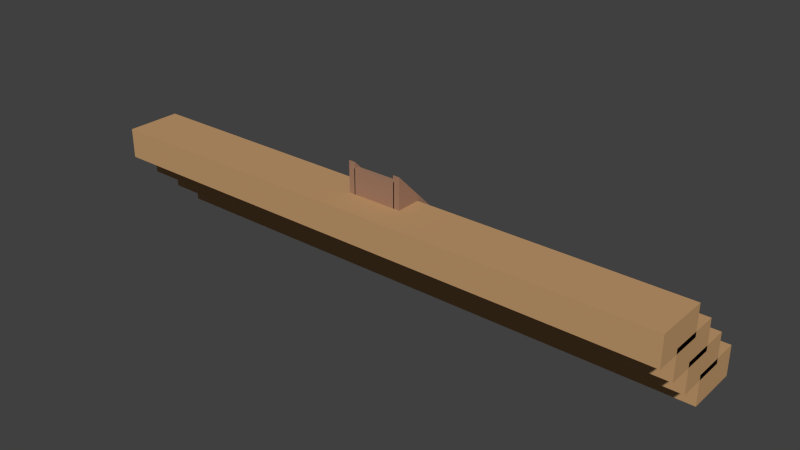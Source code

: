 # Source: templeStairs.blend  (saved by Blender 2.76.0; exported with 4.5.12 LTS)
import bpy
from mathutils import Matrix  # noqa: F401  (used for matrix-valued properties, if any)

bpy.ops.wm.read_factory_settings(use_empty=True)
scene = bpy.context.scene
scene.name = 'Scene'

# ---- collections
col_collection_1 = bpy.data.collections.new('Collection 1'); scene.collection.children.link(col_collection_1)

# ---- materials (node trees are filled in below, after node groups)
mat_temple1 = bpy.data.materials.new('temple1')
mat_temple1.alpha_threshold = 0.0
mat_temple1.use_transparent_shadow = False
mat_temple1.diffuse_color = (0.5382, 0.3197, 0.1534, 1.0)
mat_temple1.roughness = 0.5
mat_temple2 = bpy.data.materials.new('temple2')
mat_temple2.alpha_threshold = 0.0
mat_temple2.use_transparent_shadow = False
mat_temple2.diffuse_color = (0.3672, 0.206, 0.1322, 1.0)
mat_temple2.roughness = 0.5

# ---- material node trees

# ---- world
world_world = bpy.data.worlds.new('World'); scene.world = world_world
world_world.color = (0.05088, 0.05088, 0.05088)
world_world.use_sun_shadow = False
world_world.sun_shadow_jitter_overblur = 0.0
world_world.cycles.sampling_method = 'MANUAL'
world_world.cycles.sample_map_resolution = 256

# ---- meshes
me_cube = bpy.data.meshes.new('Cube')
me_cube.from_pydata([(-9.008, 40.0, -39.81), (-9.008, 40.0, -39.81), (9.008, 40.0, -39.81), (9.008, 40.0, -39.81), (-9.008, 38.0, -39.81), (-9.008, 38.0, -39.81), (9.008, 38.0, -39.81), (9.008, 38.0, -39.81), (-9.008, 36.0, -39.81), (-9.008, 36.0, -39.81), (9.008, 36.0, -39.81), (9.008, 36.0, -39.81), (-9.008, 34.0, -39.81), (-9.008, 34.0, -39.81), (9.008, 34.0, -39.81), (9.008, 34.0, -39.81), (-9.008, 32.0, -39.81), (-9.008, 32.0, -39.81), (9.008, 32.0, -39.81), (9.008, 32.0, -39.81), (-9.008, 30.0, -39.81), (-9.008, 30.0, -39.81), (9.008, 30.0, -39.81), (9.008, 30.0, -39.81), (-9.008, 40.0, -37.81), (9.008, 40.0, -37.81), (-9.008, 38.0, -37.81), (9.008, 38.0, -37.81), (-9.008, 36.0, -37.81), (9.008, 36.0, -37.81), (-9.008, 34.0, -37.81), (9.008, 34.0, -37.81), (-9.008, 32.0, -37.81), (9.008, 32.0, -37.81), (-9.008, 30.0, -37.81), (9.008, 30.0, -37.81), (-9.008, 38.0, -35.81), (9.008, 38.0, -35.81), (-9.008, 36.0, -35.81), (9.008, 36.0, -35.81), (-9.008, 34.0, -35.81), (9.008, 34.0, -35.81), (-9.008, 32.0, -35.81), (9.008, 32.0, -35.81), (-9.008, 30.0, -35.81), (9.008, 30.0, -35.81), (-9.008, 36.0, -33.81), (9.008, 36.0, -33.81), (-9.008, 34.0, -33.81), (9.008, 34.0, -33.81), (-9.008, 32.0, -33.81), (9.008, 32.0, -33.81), (-9.008, 30.0, -33.81), (9.008, 30.0, -33.81), (-9.008, 34.0, -31.81), (9.008, 34.0, -31.81), (-9.008, 32.0, -31.81), (9.008, 32.0, -31.81), (-9.008, 30.0, -31.81), (9.008, 30.0, -31.81), (-9.008, 32.0, -29.81), (9.008, 32.0, -29.81), (-9.008, 30.0, -29.81), (9.008, 30.0, -29.81), (-117.5, 18.0, -39.81), (-117.5, 30.0, -39.81), (117.5, 18.0, -39.81), (117.5, 30.0, -39.81), (-117.5, 30.0, -51.81), (-117.5, 18.0, -51.81), (117.5, 30.0, -51.81), (117.5, 18.0, -51.81), (11.27, 30.0, -39.81), (-11.31, 30.0, -39.81), (-11.31, 18.0, -39.81), (11.27, 18.0, -39.81), (11.27, 30.0, -51.81), (-11.31, 30.0, -51.81), (-11.31, 18.0, -51.81), (11.27, 18.0, -51.81), (8.605, 30.0, -39.81), (-8.643, 30.0, -39.81), (-8.642, 18.0, -39.81), (8.605, 18.0, -39.81), (8.605, 30.0, -51.81), (-8.643, 30.0, -51.81), (-8.642, 18.0, -51.81), (8.605, 18.0, -51.81), (11.27, 30.0, -27.31), (-11.31, 30.0, -27.31), (8.605, 30.0, -27.31), (-8.643, 30.0, -27.31), (117.5, 40.0, -51.81), (117.5, 40.0, -39.81), (-117.5, 40.0, -39.81), (-117.5, 40.0, -51.81), (11.27, 40.0, -51.81), (-11.31, 40.0, -51.81), (-11.31, 40.0, -39.81), (11.27, 40.0, -39.81), (-8.643, 40.0, -39.81), (8.605, 40.0, -39.81), (8.605, 40.0, -51.81), (-8.643, 40.0, -51.81), (11.27, 40.0, -37.27), (8.605, 40.0, -37.27), (-8.643, 40.0, -37.27), (-11.31, 40.0, -37.27), (-9.008, 30.0, -29.87), (-9.008, 30.0, -29.87), (9.008, 30.0, -29.87), (9.008, 30.0, -29.87), (-9.008, 28.0, -29.87), (-9.008, 28.0, -29.87), (9.008, 28.0, -29.87), (9.008, 28.0, -29.87), (-9.008, 26.0, -29.87), (-9.008, 26.0, -29.87), (9.008, 26.0, -29.87), (9.008, 26.0, -29.87), (-9.008, 24.0, -29.87), (-9.008, 24.0, -29.87), (9.008, 24.0, -29.87), (9.008, 24.0, -29.87), (-9.008, 22.0, -29.87), (-9.008, 22.0, -29.87), (9.008, 22.0, -29.87), (9.008, 22.0, -29.87), (-9.008, 20.0, -29.87), (-9.008, 20.0, -29.87), (9.008, 20.0, -29.87), (9.008, 20.0, -29.87), (-9.008, 30.0, -27.87), (9.008, 30.0, -27.87), (-9.008, 28.0, -27.87), (9.008, 28.0, -27.87), (-9.008, 26.0, -27.87), (9.008, 26.0, -27.87), (-9.008, 24.0, -27.87), (9.008, 24.0, -27.87), (-9.008, 22.0, -27.87), (9.008, 22.0, -27.87), (-9.008, 20.0, -27.87), (9.008, 20.0, -27.87), (-9.008, 28.0, -25.87), (9.008, 28.0, -25.87), (-9.008, 26.0, -25.87), (9.008, 26.0, -25.87), (-9.008, 24.0, -25.87), (9.008, 24.0, -25.87), (-9.008, 22.0, -25.87), (9.008, 22.0, -25.87), (-9.008, 20.0, -25.87), (9.008, 20.0, -25.87), (-9.008, 26.0, -23.87), (9.008, 26.0, -23.87), (-9.008, 24.0, -23.87), (9.008, 24.0, -23.87), (-9.008, 22.0, -23.87), (9.008, 22.0, -23.87), (-9.008, 20.0, -23.87), (9.008, 20.0, -23.87), (-9.008, 24.0, -21.87), (9.008, 24.0, -21.87), (-9.008, 22.0, -21.87), (9.008, 22.0, -21.87), (-9.008, 20.0, -21.87), (9.008, 20.0, -21.87), (-9.008, 22.0, -19.87), (9.008, 22.0, -19.87), (-9.008, 20.0, -19.87), (9.008, 20.0, -19.87), (-117.5, 8.0, -29.87), (-117.5, 20.0, -29.87), (117.5, 8.0, -29.87), (117.5, 20.0, -29.87), (-117.5, 20.0, -41.87), (-117.5, 8.0, -41.87), (117.5, 20.0, -41.87), (117.5, 8.0, -41.87), (11.27, 20.0, -29.87), (-11.31, 20.0, -29.87), (-11.31, 8.0, -29.87), (11.27, 8.0, -29.87), (11.27, 20.0, -41.87), (-11.31, 20.0, -41.87), (-11.31, 8.0, -41.87), (11.27, 8.0, -41.87), (8.605, 20.0, -29.87), (-8.643, 20.0, -29.87), (-8.642, 8.0, -29.87), (8.605, 8.0, -29.87), (8.605, 20.0, -41.87), (-8.643, 20.0, -41.87), (-8.642, 8.0, -41.87), (8.605, 8.0, -41.87), (11.27, 20.0, -17.37), (-11.31, 20.0, -17.37), (8.605, 20.0, -17.37), (-8.643, 20.0, -17.37), (117.5, 30.0, -41.87), (117.5, 30.0, -29.87), (-117.5, 30.0, -29.87), (-117.5, 30.0, -41.87), (11.27, 30.0, -41.87), (-11.31, 30.0, -41.87), (-11.31, 30.0, -29.87), (11.27, 30.0, -29.87), (-8.643, 30.0, -29.87), (8.605, 30.0, -29.87), (8.605, 30.0, -41.87), (-8.643, 30.0, -41.87), (11.27, 30.0, -27.33), (8.605, 30.0, -27.33), (-8.643, 30.0, -27.33), (-11.31, 30.0, -27.33), (-9.008, 20.0, -19.94), (-9.008, 20.0, -19.94), (9.008, 20.0, -19.94), (9.008, 20.0, -19.94), (-9.008, 18.0, -19.94), (-9.008, 18.0, -19.94), (9.008, 18.0, -19.94), (9.008, 18.0, -19.94), (-9.008, 16.0, -19.94), (-9.008, 16.0, -19.94), (9.008, 16.0, -19.94), (9.008, 16.0, -19.94), (-9.008, 14.0, -19.94), (-9.008, 14.0, -19.94), (9.008, 14.0, -19.94), (9.008, 14.0, -19.94), (-9.008, 12.0, -19.94), (-9.008, 12.0, -19.94), (9.008, 12.0, -19.94), (9.008, 12.0, -19.94), (-9.008, 10.0, -19.94), (-9.008, 10.0, -19.94), (9.008, 10.0, -19.94), (9.008, 10.0, -19.94), (-9.008, 20.0, -17.94), (9.008, 20.0, -17.94), (-9.008, 18.0, -17.94), (9.008, 18.0, -17.94), (-9.008, 16.0, -17.94), (9.008, 16.0, -17.94), (-9.008, 14.0, -17.94), (9.008, 14.0, -17.94), (-9.008, 12.0, -17.94), (9.008, 12.0, -17.94), (-9.008, 10.0, -17.94), (9.008, 10.0, -17.94), (-9.008, 18.0, -15.94), (9.008, 18.0, -15.94), (-9.008, 16.0, -15.94), (9.008, 16.0, -15.94), (-9.008, 14.0, -15.94), (9.008, 14.0, -15.94), (-9.008, 12.0, -15.94), (9.008, 12.0, -15.94), (-9.008, 10.0, -15.94), (9.008, 10.0, -15.94), (-9.008, 16.0, -13.94), (9.008, 16.0, -13.94), (-9.008, 14.0, -13.94), (9.008, 14.0, -13.94), (-9.008, 12.0, -13.94), (9.008, 12.0, -13.94), (-9.008, 10.0, -13.94), (9.008, 10.0, -13.94), (-9.008, 14.0, -11.94), (9.008, 14.0, -11.94), (-9.008, 12.0, -11.94), (9.008, 12.0, -11.94), (-9.008, 10.0, -11.94), (9.008, 10.0, -11.94), (-9.008, 12.0, -9.937), (9.008, 12.0, -9.937), (-9.008, 10.0, -9.937), (9.008, 10.0, -9.937), (-117.5, -2.0, -19.94), (-117.5, 10.0, -19.94), (117.5, -2.0, -19.94), (117.5, 10.0, -19.94), (-117.5, 10.0, -31.94), (-117.5, -2.0, -31.94), (117.5, 10.0, -31.94), (117.5, -2.0, -31.94), (11.27, 10.0, -19.94), (-11.31, 10.0, -19.94), (-11.31, -2.0, -19.94), (11.27, -2.0, -19.94), (11.27, 10.0, -31.94), (-11.31, 10.0, -31.94), (-11.31, -2.0, -31.94), (11.27, -2.0, -31.94), (8.605, 10.0, -19.94), (-8.643, 10.0, -19.94), (-8.642, -2.0, -19.94), (8.605, -2.0, -19.94), (8.605, 10.0, -31.94), (-8.643, 10.0, -31.94), (-8.642, -2.0, -31.94), (8.605, -2.0, -31.94), (11.27, 10.0, -7.437), (-11.31, 10.0, -7.437), (8.605, 10.0, -7.437), (-8.643, 10.0, -7.437), (117.5, 20.0, -31.94), (117.5, 20.0, -19.94), (-117.5, 20.0, -19.94), (-117.5, 20.0, -31.94), (11.27, 20.0, -31.94), (-11.31, 20.0, -31.94), (-11.31, 20.0, -19.94), (11.27, 20.0, -19.94), (-8.643, 20.0, -19.94), (8.605, 20.0, -19.94), (8.605, 20.0, -31.94), (-8.643, 20.0, -31.94), (11.27, 20.0, -17.4), (8.605, 20.0, -17.4), (-8.643, 20.0, -17.4), (-11.31, 20.0, -17.4), (-9.008, 10.0, -9.999), (-9.008, 10.0, -10.0), (9.008, 10.0, -9.999), (9.008, 10.0, -10.0), (-9.008, 8.0, -9.999), (-9.008, 8.0, -10.0), (9.008, 8.0, -9.999), (9.008, 8.0, -10.0), (-9.008, 6.0, -9.999), (-9.008, 6.0, -10.0), (9.008, 6.0, -9.999), (9.008, 6.0, -10.0), (-9.008, 4.0, -9.999), (-9.008, 4.0, -10.0), (9.008, 4.0, -9.999), (9.008, 4.0, -10.0), (-9.008, 2.0, -9.999), (-9.008, 2.0, -10.0), (9.008, 2.0, -9.999), (9.008, 2.0, -10.0), (-9.008, -3.815e-06, -9.999), (-9.008, -3.815e-06, -10.0), (9.008, -3.815e-06, -9.999), (9.008, -3.815e-06, -10.0), (-9.008, 10.0, -8.0), (9.008, 10.0, -8.0), (-9.008, 8.0, -8.0), (9.008, 8.0, -8.0), (-9.008, 6.0, -8.0), (9.008, 6.0, -8.0), (-9.008, 4.0, -8.0), (9.008, 4.0, -8.0), (-9.008, 2.0, -8.0), (9.008, 2.0, -8.0), (-9.008, -3.815e-06, -8.0), (9.008, -3.815e-06, -8.0), (-9.008, 8.0, -6.0), (9.008, 8.0, -6.0), (-9.008, 6.0, -6.0), (9.008, 6.0, -6.0), (-9.008, 4.0, -6.0), (9.008, 4.0, -6.0), (-9.008, 2.0, -6.0), (9.008, 2.0, -6.0), (-9.008, -3.815e-06, -6.0), (9.008, -3.815e-06, -6.0), (-9.008, 6.0, -4.0), (9.008, 6.0, -4.0), (-9.008, 4.0, -4.0), (9.008, 4.0, -4.0), (-9.008, 2.0, -4.0), (9.008, 2.0, -4.0), (-9.008, -3.815e-06, -4.0), (9.008, -3.815e-06, -4.0), (-9.008, 4.0, -2.0), (9.008, 4.0, -2.0), (-9.008, 2.0, -2.0), (9.008, 2.0, -2.0), (-9.008, -3.815e-06, -2.0), (9.008, -3.815e-06, -2.0), (-9.008, 2.0, 3.815e-06), (9.008, 2.0, 3.815e-06), (-9.008, -3.815e-06, 3.815e-06), (9.008, -3.815e-06, 3.815e-06), (-117.5, -12.0, -9.999), (-117.5, -3.815e-06, -9.999), (117.5, -12.0, -9.999), (117.5, -3.815e-06, -9.999), (-117.5, -3.815e-06, -22.0), (-117.5, -12.0, -22.0), (117.5, -3.815e-06, -22.0), (117.5, -12.0, -22.0), (11.27, -3.815e-06, -9.999), (-11.31, -3.815e-06, -9.999), (-11.31, -12.0, -9.999), (11.27, -12.0, -9.999), (11.27, -3.815e-06, -22.0), (-11.31, -3.815e-06, -22.0), (-11.31, -12.0, -22.0), (11.27, -12.0, -22.0), (8.605, -3.815e-06, -9.999), (-8.643, -3.815e-06, -9.999), (-8.642, -12.0, -9.999), (8.605, -12.0, -9.999), (8.605, -3.815e-06, -22.0), (-8.643, -3.815e-06, -22.0), (-8.642, -12.0, -22.0), (8.605, -12.0, -22.0), (11.27, -3.815e-06, 2.5), (-11.31, -3.815e-06, 2.5), (8.605, -3.815e-06, 2.5), (-8.643, -3.815e-06, 2.5), (117.5, 9.998, -22.0), (117.5, 9.998, -9.999), (-117.5, 9.998, -9.999), (-117.5, 9.998, -22.0), (11.27, 9.998, -22.0), (-11.31, 9.998, -22.0), (-11.31, 9.998, -9.999), (11.27, 9.998, -9.999), (-8.643, 9.998, -9.999), (8.605, 9.998, -9.999), (8.605, 9.998, -22.0), (-8.643, 9.998, -22.0), (11.27, 9.998, -7.46), (8.605, 9.998, -7.46), (-8.643, 9.998, -7.46), (-11.31, 9.998, -7.46), (-4.657e-10, 10.0, -10.0), (9.532e-07, 8.0, -9.999), (9.532e-07, 6.0, -9.999), (9.532e-07, 4.0, -9.999), (9.532e-07, 2.0, -9.999), (-4.657e-10, -3.815e-06, -10.0), (9.532e-07, -3.815e-06, -9.999), (-4.657e-10, 10.0, -8.0), (-4.657e-10, 8.0, -8.0), (-4.657e-10, -3.815e-06, -8.0), (-4.657e-10, 8.0, -6.0), (-4.657e-10, 6.0, -6.0), (-4.657e-10, -3.815e-06, -6.0), (-4.657e-10, 6.0, -4.0), (-4.657e-10, 4.0, -4.0), (-4.657e-10, -3.815e-06, -4.0), (-4.657e-10, 4.0, -2.0), (-4.657e-10, 2.0, -2.0), (-4.657e-10, -3.815e-06, -2.0), (-4.657e-10, 2.0, 3.815e-06), (-4.657e-10, -3.815e-06, 3.815e-06)], [], [(15, 11, 29, 31), (7, 3, 25, 27), (2, 3, 7, 6), (1, 0, 4, 5), (0, 2, 6, 4), (8, 10, 14, 12), (5, 4, 8, 9), (4, 6, 10, 8), (6, 7, 11, 10), (3, 1, 24, 25), (10, 11, 15, 14), (13, 17, 32, 30), (9, 8, 12, 13), (1, 5, 26, 24), (13, 12, 16, 17), (12, 14, 18, 16), (14, 15, 19, 18), (23, 21, 20, 22), (17, 16, 20, 21), (16, 18, 22, 20), (18, 19, 23, 22), (25, 24, 26, 27), (26, 28, 38, 36), (35, 33, 43, 45), (31, 29, 39, 41), (27, 26, 36, 37), (5, 9, 28, 26), (19, 15, 31, 33), (17, 21, 34, 32), (9, 13, 30, 28), (11, 7, 27, 29), (23, 19, 33, 35), (21, 23, 35, 34), (37, 36, 38, 39), (43, 41, 49, 51), (42, 44, 52, 50), (38, 40, 48, 46), (33, 31, 41, 43), (28, 30, 40, 38), (29, 27, 37, 39), (34, 35, 45, 44), (32, 34, 44, 42), (30, 32, 42, 40), (51, 49, 55, 57), (47, 46, 48, 49), (50, 52, 58, 56), (41, 39, 47, 49), (45, 43, 51, 53), (39, 38, 46, 47), (44, 45, 53, 52), (40, 42, 50, 48), (55, 54, 56, 57), (57, 56, 60, 61), (53, 51, 57, 59), (52, 53, 59, 58), (48, 50, 56, 54), (49, 48, 54, 55), (61, 60, 62, 63), (59, 57, 61, 63), (58, 59, 63, 62), (56, 58, 62, 60), (64, 65, 68, 69), (72, 75, 66, 67), (79, 76, 70, 71), (74, 64, 69, 78), (67, 66, 71, 70), (66, 75, 79, 71), (82, 74, 78, 86), (69, 68, 77, 78), (87, 84, 76, 79), (65, 64, 74, 73), (80, 83, 75, 72), (73, 74, 82, 81), (81, 82, 83, 80), (78, 77, 85, 86), (86, 85, 84, 87), (75, 83, 87, 79), (83, 82, 86, 87), (80, 72, 88, 90), (73, 81, 91, 89), (99, 104, 88, 72), (98, 73, 89, 107), (101, 80, 90, 105), (100, 106, 91, 81), (89, 91, 106, 107), (90, 88, 104, 105), (84, 85, 103, 102), (76, 84, 102, 96), (81, 80, 101, 100), (65, 73, 98, 94), (85, 77, 97, 103), (70, 76, 96, 92), (77, 68, 95, 97), (72, 67, 93, 99), (68, 65, 94, 95), (67, 70, 92, 93), (101, 105, 104, 99), (0, 1, 3, 2), (106, 100, 98, 107), (98, 97, 95, 94), (97, 98, 100, 103), (103, 0, 2, 102), (96, 102, 101, 99), (96, 99, 93, 92), (123, 119, 137, 139), (115, 111, 133, 135), (110, 111, 115, 114), (109, 108, 112, 113), (108, 110, 114, 112), (116, 118, 122, 120), (113, 112, 116, 117), (112, 114, 118, 116), (114, 115, 119, 118), (111, 109, 132, 133), (118, 119, 123, 122), (121, 125, 140, 138), (117, 116, 120, 121), (109, 113, 134, 132), (121, 120, 124, 125), (120, 122, 126, 124), (122, 123, 127, 126), (131, 129, 128, 130), (125, 124, 128, 129), (124, 126, 130, 128), (126, 127, 131, 130), (133, 132, 134, 135), (134, 136, 146, 144), (143, 141, 151, 153), (139, 137, 147, 149), (135, 134, 144, 145), (113, 117, 136, 134), (127, 123, 139, 141), (125, 129, 142, 140), (117, 121, 138, 136), (119, 115, 135, 137), (131, 127, 141, 143), (129, 131, 143, 142), (145, 144, 146, 147), (151, 149, 157, 159), (150, 152, 160, 158), (146, 148, 156, 154), (141, 139, 149, 151), (136, 138, 148, 146), (137, 135, 145, 147), (142, 143, 153, 152), (140, 142, 152, 150), (138, 140, 150, 148), (159, 157, 163, 165), (155, 154, 156, 157), (158, 160, 166, 164), (149, 147, 155, 157), (153, 151, 159, 161), (147, 146, 154, 155), (152, 153, 161, 160), (148, 150, 158, 156), (163, 162, 164, 165), (165, 164, 168, 169), (161, 159, 165, 167), (160, 161, 167, 166), (156, 158, 164, 162), (157, 156, 162, 163), (169, 168, 170, 171), (167, 165, 169, 171), (166, 167, 171, 170), (164, 166, 170, 168), (172, 173, 176, 177), (180, 183, 174, 175), (187, 184, 178, 179), (182, 172, 177, 186), (175, 174, 179, 178), (174, 183, 187, 179), (190, 182, 186, 194), (177, 176, 185, 186), (195, 192, 184, 187), (173, 172, 182, 181), (188, 191, 183, 180), (181, 182, 190, 189), (189, 190, 191, 188), (186, 185, 193, 194), (194, 193, 192, 195), (183, 191, 195, 187), (191, 190, 194, 195), (188, 180, 196, 198), (181, 189, 199, 197), (207, 212, 196, 180), (206, 181, 197, 215), (209, 188, 198, 213), (208, 214, 199, 189), (197, 199, 214, 215), (198, 196, 212, 213), (192, 193, 211, 210), (184, 192, 210, 204), (189, 188, 209, 208), (173, 181, 206, 202), (193, 185, 205, 211), (178, 184, 204, 200), (185, 176, 203, 205), (180, 175, 201, 207), (176, 173, 202, 203), (175, 178, 200, 201), (209, 213, 212, 207), (108, 109, 111, 110), (214, 208, 206, 215), (206, 205, 203, 202), (205, 206, 208, 211), (211, 108, 110, 210), (204, 210, 209, 207), (204, 207, 201, 200), (231, 227, 245, 247), (223, 219, 241, 243), (218, 219, 223, 222), (217, 216, 220, 221), (216, 218, 222, 220), (224, 226, 230, 228), (221, 220, 224, 225), (220, 222, 226, 224), (222, 223, 227, 226), (219, 217, 240, 241), (226, 227, 231, 230), (229, 233, 248, 246), (225, 224, 228, 229), (217, 221, 242, 240), (229, 228, 232, 233), (228, 230, 234, 232), (230, 231, 235, 234), (239, 237, 236, 238), (233, 232, 236, 237), (232, 234, 238, 236), (234, 235, 239, 238), (241, 240, 242, 243), (242, 244, 254, 252), (251, 249, 259, 261), (247, 245, 255, 257), (243, 242, 252, 253), (221, 225, 244, 242), (235, 231, 247, 249), (233, 237, 250, 248), (225, 229, 246, 244), (227, 223, 243, 245), (239, 235, 249, 251), (237, 239, 251, 250), (253, 252, 254, 255), (259, 257, 265, 267), (258, 260, 268, 266), (254, 256, 264, 262), (249, 247, 257, 259), (244, 246, 256, 254), (245, 243, 253, 255), (250, 251, 261, 260), (248, 250, 260, 258), (246, 248, 258, 256), (267, 265, 271, 273), (263, 262, 264, 265), (266, 268, 274, 272), (257, 255, 263, 265), (261, 259, 267, 269), (255, 254, 262, 263), (260, 261, 269, 268), (256, 258, 266, 264), (271, 270, 272, 273), (273, 272, 276, 277), (269, 267, 273, 275), (268, 269, 275, 274), (264, 266, 272, 270), (265, 264, 270, 271), (277, 276, 278, 279), (275, 273, 277, 279), (274, 275, 279, 278), (272, 274, 278, 276), (280, 281, 284, 285), (288, 291, 282, 283), (295, 292, 286, 287), (290, 280, 285, 294), (283, 282, 287, 286), (282, 291, 295, 287), (298, 290, 294, 302), (285, 284, 293, 294), (303, 300, 292, 295), (281, 280, 290, 289), (296, 299, 291, 288), (289, 290, 298, 297), (297, 298, 299, 296), (294, 293, 301, 302), (302, 301, 300, 303), (291, 299, 303, 295), (299, 298, 302, 303), (296, 288, 304, 306), (289, 297, 307, 305), (315, 320, 304, 288), (314, 289, 305, 323), (317, 296, 306, 321), (316, 322, 307, 297), (305, 307, 322, 323), (306, 304, 320, 321), (300, 301, 319, 318), (292, 300, 318, 312), (297, 296, 317, 316), (281, 289, 314, 310), (301, 293, 313, 319), (286, 292, 312, 308), (293, 284, 311, 313), (288, 283, 309, 315), (284, 281, 310, 311), (283, 286, 308, 309), (317, 321, 320, 315), (216, 217, 219, 218), (322, 316, 314, 323), (314, 313, 311, 310), (313, 314, 316, 319), (319, 216, 218, 318), (312, 318, 317, 315), (312, 315, 309, 308), (339, 335, 353, 355), (331, 327, 349, 351), (326, 327, 331, 330), (325, 324, 328, 329), (324, 326, 330, 433, 328), (434, 334, 338, 435), (329, 328, 332, 333), (433, 330, 334, 434), (330, 331, 335, 334), (432, 325, 348, 439), (334, 335, 339, 338), (337, 341, 356, 354), (333, 332, 336, 337), (325, 329, 350, 348), (337, 336, 340, 341), (435, 338, 342, 436), (338, 339, 343, 342), (437, 345, 344, 438), (341, 340, 344, 345), (436, 342, 346, 438), (342, 343, 347, 346), (439, 348, 350, 440), (350, 352, 362, 360), (359, 357, 367, 369), (355, 353, 363, 365), (440, 350, 360, 442), (329, 333, 352, 350), (343, 339, 355, 357), (341, 345, 358, 356), (333, 337, 354, 352), (335, 331, 351, 353), (347, 343, 357, 359), (437, 347, 359, 441), (442, 360, 362, 443), (367, 365, 373, 375), (366, 368, 376, 374), (362, 364, 372, 370), (357, 355, 365, 367), (352, 354, 364, 362), (353, 351, 361, 363), (441, 359, 369, 444), (356, 358, 368, 366), (354, 356, 366, 364), (375, 373, 379, 381), (445, 370, 372, 446), (374, 376, 382, 380), (365, 363, 371, 373), (369, 367, 375, 377), (443, 362, 370, 445), (444, 369, 377, 447), (364, 366, 374, 372), (448, 378, 380, 449), (449, 380, 384, 451), (377, 375, 381, 383), (447, 377, 383, 450), (372, 374, 380, 378), (446, 372, 378, 448), (451, 384, 386, 452), (383, 381, 385, 387), (450, 383, 387, 452), (380, 382, 386, 384), (388, 389, 392, 393), (396, 399, 390, 391), (403, 400, 394, 395), (398, 388, 393, 402), (391, 390, 395, 394), (390, 399, 403, 395), (406, 398, 402, 410), (393, 392, 401, 402), (411, 408, 400, 403), (389, 388, 398, 397), (404, 407, 399, 396), (397, 398, 406, 405), (405, 406, 407, 404), (402, 401, 409, 410), (410, 409, 408, 411), (399, 407, 411, 403), (407, 406, 410, 411), (404, 396, 412, 414), (397, 405, 415, 413), (423, 428, 412, 396), (422, 397, 413, 431), (425, 404, 414, 429), (424, 430, 415, 405), (413, 415, 430, 431), (414, 412, 428, 429), (408, 409, 427, 426), (400, 408, 426, 420), (405, 404, 425, 424), (389, 397, 422, 418), (409, 401, 421, 427), (394, 400, 420, 416), (401, 392, 419, 421), (396, 391, 417, 423), (392, 389, 418, 419), (391, 394, 416, 417), (425, 429, 428, 423), (324, 325, 432, 327, 326), (430, 424, 422, 431), (422, 421, 419, 418), (421, 422, 424, 427), (427, 324, 326, 426), (420, 426, 425, 423), (420, 423, 417, 416), (382, 450, 452, 386), (385, 451, 452, 387), (373, 446, 448, 379), (376, 447, 450, 382), (381, 449, 451, 385), (379, 448, 449, 381), (368, 444, 447, 376), (363, 443, 445, 371), (371, 445, 446, 373), (358, 441, 444, 368), (361, 442, 443, 363), (345, 437, 441, 358), (351, 440, 442, 361), (349, 439, 440, 351), (340, 436, 438, 344), (347, 437, 438, 346), (336, 435, 436, 340), (327, 432, 439, 349), (328, 433, 434, 332), (332, 434, 435, 336)])
me_cube.polygons.foreach_set('material_index', [1, 1, 1, 1, 0, 0, 1, 0, 1, 1, 1, 1, 1, 1, 1, 0, 1, 1, 1, 0, 1, 1, 1, 1, 1, 1, 1, 1, 1, 1, 1, 1, 1, 1, 1, 1, 1, 1, 1, 1, 1, 1, 1, 1, 1, 1, 1, 1, 1, 1, 1, 1, 1, 1, 1, 1, 1, 1, 1, 1, 1, 0, 0, 0, 0, 0, 0, 0, 0, 0, 0, 0, 0, 0, 0, 0, 0, 0, 1, 1, 1, 1, 1, 1, 1, 1, 0, 0, 0, 0, 0, 0, 0, 0, 0, 0, 1, 1, 1, 1, 1, 1, 1, 1, 1, 1, 1, 1, 0, 0, 1, 0, 1, 1, 1, 1, 1, 1, 1, 0, 1, 1, 1, 0, 1, 1, 1, 1, 1, 1, 1, 1, 1, 1, 1, 1, 1, 1, 1, 1, 1, 1, 1, 1, 1, 1, 1, 1, 1, 1, 1, 1, 1, 1, 1, 1, 1, 1, 1, 1, 1, 1, 1, 1, 1, 0, 0, 0, 0, 0, 0, 0, 0, 0, 0, 0, 0, 0, 0, 0, 0, 0, 1, 1, 1, 1, 1, 1, 1, 1, 0, 0, 0, 0, 0, 0, 0, 0, 0, 0, 1, 1, 1, 1, 1, 1, 1, 1, 1, 1, 1, 1, 0, 0, 1, 0, 1, 1, 1, 1, 1, 1, 1, 0, 1, 1, 1, 0, 1, 1, 1, 1, 1, 1, 1, 1, 1, 1, 1, 1, 1, 1, 1, 1, 1, 1, 1, 1, 1, 1, 1, 1, 1, 1, 1, 1, 1, 1, 1, 1, 1, 1, 1, 1, 1, 1, 1, 1, 1, 0, 0, 0, 0, 0, 0, 0, 0, 0, 0, 0, 0, 0, 0, 0, 0, 0, 1, 1, 1, 1, 1, 1, 1, 1, 0, 0, 0, 0, 0, 0, 0, 0, 0, 0, 1, 1, 1, 1, 1, 1, 1, 1, 1, 1, 1, 1, 0, 0, 1, 0, 1, 1, 1, 1, 1, 1, 1, 0, 1, 1, 1, 0, 1, 1, 1, 1, 1, 1, 1, 1, 1, 1, 1, 1, 1, 1, 1, 1, 1, 1, 1, 1, 1, 1, 1, 1, 1, 1, 1, 1, 1, 1, 1, 1, 1, 1, 1, 1, 1, 1, 1, 1, 1, 0, 0, 0, 0, 0, 0, 0, 0, 0, 0, 0, 0, 0, 0, 0, 0, 0, 1, 1, 1, 1, 1, 1, 1, 1, 0, 0, 0, 0, 0, 0, 0, 0, 0, 0, 1, 1, 1, 1, 1, 1, 1, 1, 1, 1, 1, 1, 1, 1, 1, 1, 1, 1, 1, 1, 1, 1, 0, 1, 0, 1, 0, 0])
me_cube.materials.append(mat_temple1)
me_cube.materials.append(mat_temple2)
me_cube.use_remesh_preserve_volume = False
me_cube.use_remesh_preserve_attributes = False
me_cube.use_mirror_vertex_groups = False
me_cube.update()

# ---- objects
ob_temple = bpy.data.objects.new('temple', me_cube)

# ---- transforms, parenting, visibility, modifiers, constraints
ob_temple.location = (0.002843, -77.0, 74.81)
ob_temple.lineart.crease_threshold = 0.0

# ---- collection membership
col_collection_1.objects.link(ob_temple)

# ---- scene / render settings (as saved in the file)
scene.frame_start = 1; scene.frame_end = 250; scene.frame_set(1)
scene.render.engine = 'BLENDER_EEVEE_NEXT'
scene.render.resolution_percentage = 50
scene.render.dither_intensity = 0.0
scene.cycles.use_denoising = False
scene.cycles.samples = 10
scene.cycles.sampling_pattern = 'TABULATED_SOBOL'
scene.cycles.light_sampling_threshold = 0.0
scene.cycles.use_adaptive_sampling = False
scene.cycles.use_light_tree = False
scene.cycles.blur_glossy = 0.0
scene.cycles.pixel_filter_type = 'GAUSSIAN'
scene.cycles.sample_clamp_indirect = 0.0
scene.view_settings.view_transform = 'Standard'
bpy.context.view_layer.update()

# ---- added for rendering (the .blend has no active camera and no usable light): camera, sun
cam_auto = bpy.data.cameras.new('AutoCamera')
cam_auto.lens = 50.0
cam_auto.sensor_width = 36.0
cam_auto.clip_end = 4006.2
ob_auto_camera = bpy.data.objects.new('AutoCamera', cam_auto)
scene.collection.objects.link(ob_auto_camera)
ob_auto_camera.location = (228.258, -336.929, 232.773)
ob_auto_camera.rotation_euler = (1.09748, -7.21219e-08, 0.694738)
scene.camera = ob_auto_camera
light_auto_sun = bpy.data.lights.new('AutoSun', 'SUN')
light_auto_sun.energy = 3.0
light_auto_sun.angle = 0.0523599
ob_auto_sun = bpy.data.objects.new('AutoSun', light_auto_sun)
scene.collection.objects.link(ob_auto_sun)
ob_auto_sun.rotation_euler = (0.872665, 0.174533, 0.523599)
bpy.context.view_layer.update()
